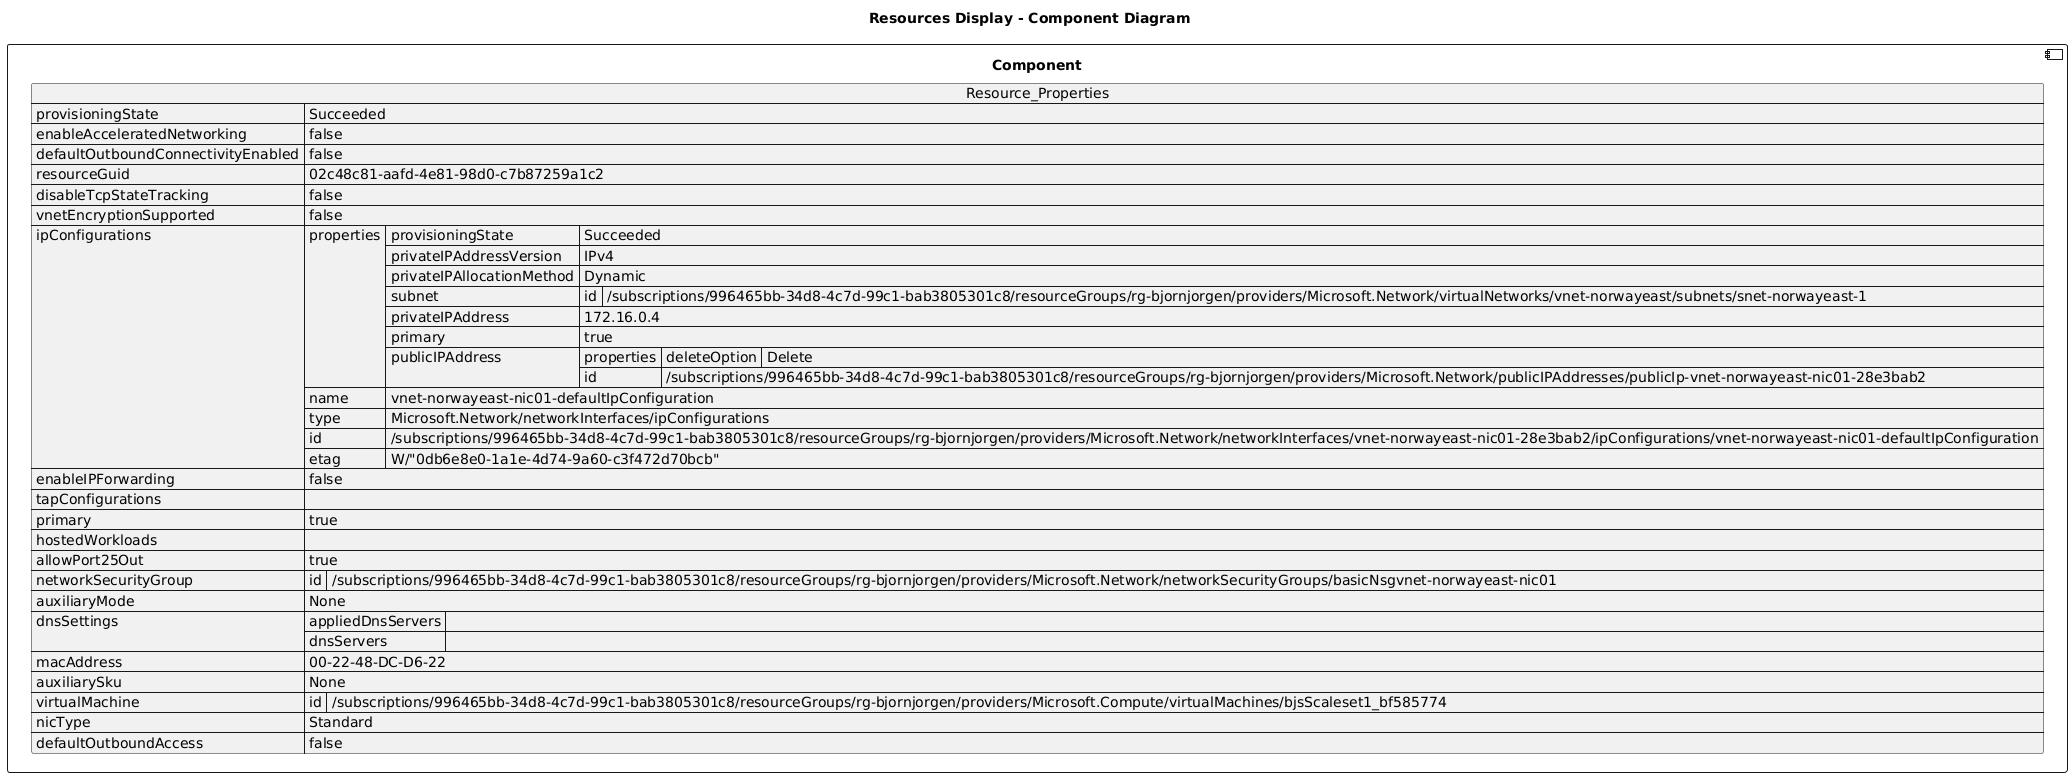

The diagram above was rendered by PlantUML. Its source (embedded in the PNG):
@startuml

title Resources Display - Component Diagram

component Component {

json  Resource_Properties {
  "provisioningState": "Succeeded",
  "enableAcceleratedNetworking": false,
  "defaultOutboundConnectivityEnabled": false,
  "resourceGuid": "02c48c81-aafd-4e81-98d0-c7b87259a1c2",
  "disableTcpStateTracking": false,
  "vnetEncryptionSupported": false,
  "ipConfigurations": [
    {
      "properties": {
        "provisioningState": "Succeeded",
        "privateIPAddressVersion": "IPv4",
        "privateIPAllocationMethod": "Dynamic",
        "subnet": {
          "id": "/subscriptions/996465bb-34d8-4c7d-99c1-bab3805301c8/resourceGroups/rg-bjornjorgen/providers/Microsoft.Network/virtualNetworks/vnet-norwayeast/subnets/snet-norwayeast-1"
        },
        "privateIPAddress": "172.16.0.4",
        "primary": true,
        "publicIPAddress": {
          "properties": {
            "deleteOption": "Delete"
          },
          "id": "/subscriptions/996465bb-34d8-4c7d-99c1-bab3805301c8/resourceGroups/rg-bjornjorgen/providers/Microsoft.Network/publicIPAddresses/publicIp-vnet-norwayeast-nic01-28e3bab2"
        }
      },
      "name": "vnet-norwayeast-nic01-defaultIpConfiguration",
      "type": "Microsoft.Network/networkInterfaces/ipConfigurations",
      "id": "/subscriptions/996465bb-34d8-4c7d-99c1-bab3805301c8/resourceGroups/rg-bjornjorgen/providers/Microsoft.Network/networkInterfaces/vnet-norwayeast-nic01-28e3bab2/ipConfigurations/vnet-norwayeast-nic01-defaultIpConfiguration",
      "etag": "W/\"0db6e8e0-1a1e-4d74-9a60-c3f472d70bcb\""
    }
  ],
  "enableIPForwarding": false,
  "tapConfigurations": [],
  "primary": true,
  "hostedWorkloads": [],
  "allowPort25Out": true,
  "networkSecurityGroup": {
    "id": "/subscriptions/996465bb-34d8-4c7d-99c1-bab3805301c8/resourceGroups/rg-bjornjorgen/providers/Microsoft.Network/networkSecurityGroups/basicNsgvnet-norwayeast-nic01"
  },
  "auxiliaryMode": "None",
  "dnsSettings": {
    "appliedDnsServers": [],
    "dnsServers": []
  },
  "macAddress": "00-22-48-DC-D6-22",
  "auxiliarySku": "None",
  "virtualMachine": {
    "id": "/subscriptions/996465bb-34d8-4c7d-99c1-bab3805301c8/resourceGroups/rg-bjornjorgen/providers/Microsoft.Compute/virtualMachines/bjsScaleset1_bf585774"
  },
  "nicType": "Standard",
  "defaultOutboundAccess": false
}
}
@enduml